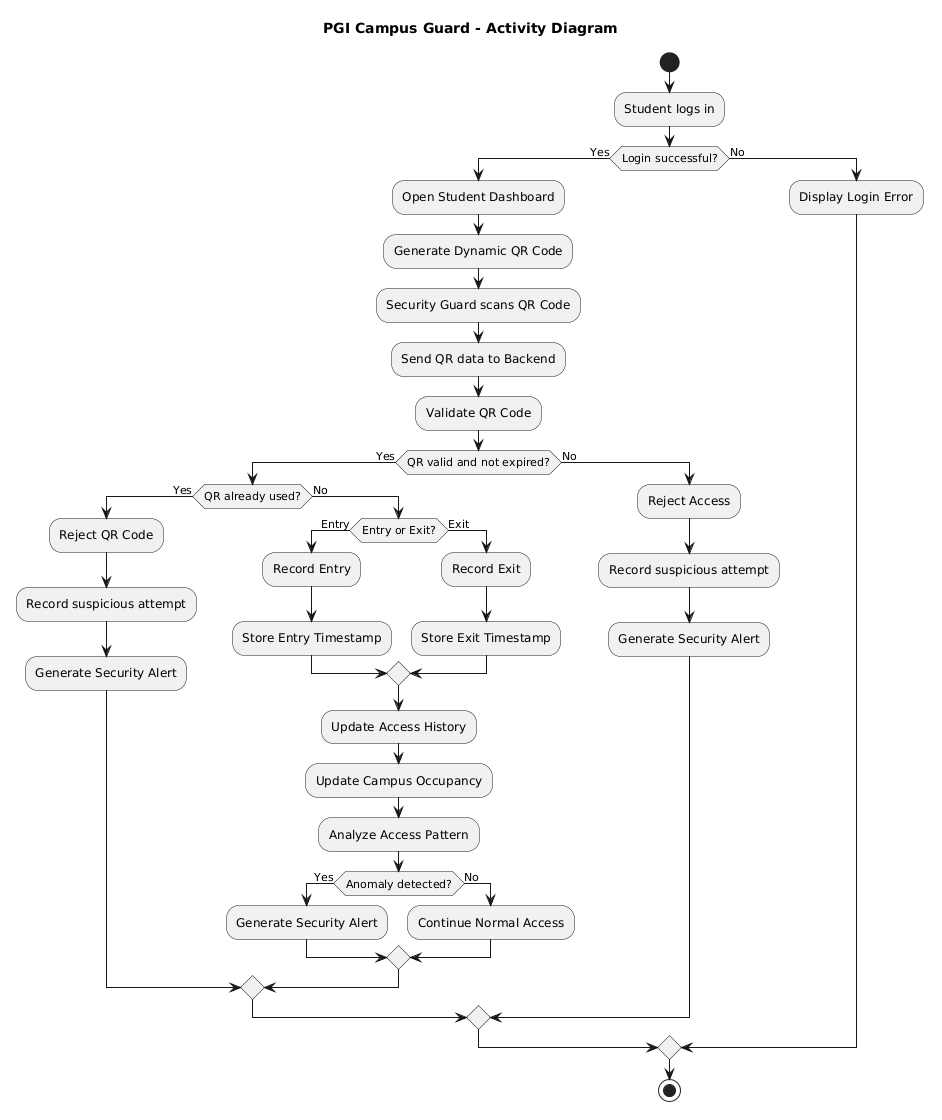

The diagram above was rendered by PlantUML. Its source (embedded in the PNG):
@startuml
title PGI Campus Guard - Activity Diagram

start

:Student logs in;

if (Login successful?) then (Yes)

    :Open Student Dashboard;
    :Generate Dynamic QR Code;

    :Security Guard scans QR Code;
    :Send QR data to Backend;
    :Validate QR Code;

    if (QR valid and not expired?) then (Yes)

        if (QR already used?) then (Yes)

            :Reject QR Code;
            :Record suspicious attempt;
            :Generate Security Alert;

        else (No)

            if (Entry or Exit?) then (Entry)

                :Record Entry;
                :Store Entry Timestamp;

            else (Exit)

                :Record Exit;
                :Store Exit Timestamp;

            endif

            :Update Access History;
            :Update Campus Occupancy;
            :Analyze Access Pattern;

            if (Anomaly detected?) then (Yes)
                :Generate Security Alert;
            else (No)
                :Continue Normal Access;
            endif

        endif

    else (No)

        :Reject Access;
        :Record suspicious attempt;
        :Generate Security Alert;

    endif

else (No)

    :Display Login Error;

endif

stop
@enduml